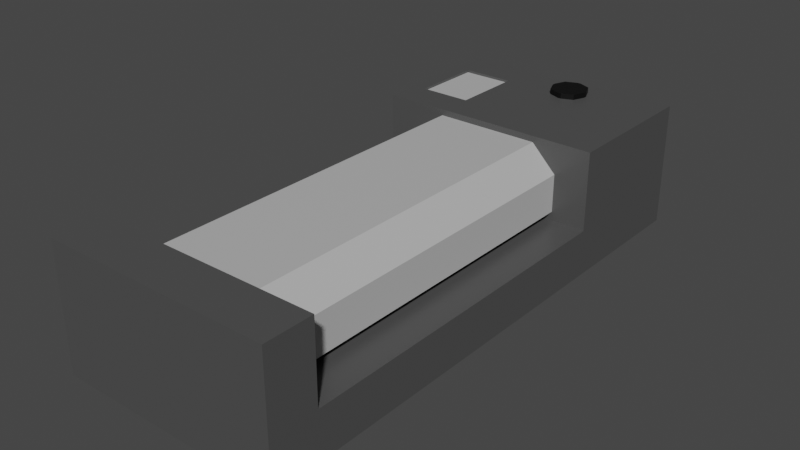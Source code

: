 # Source: Laminator.blend  (saved by Blender 2.82.7; exported with 4.5.12 LTS)
import bpy
from mathutils import Matrix  # noqa: F401  (used for matrix-valued properties, if any)

bpy.ops.wm.read_factory_settings(use_empty=True)
scene = bpy.context.scene
scene.name = 'Scene'

# ---- collections
col_collection = bpy.data.collections.new('Collection'); scene.collection.children.link(col_collection)

# ---- materials (node trees are filled in below, after node groups)
mat_material = bpy.data.materials.new('Material')
mat_material.alpha_threshold = 0.0
mat_material.use_transparent_shadow = False
mat_material.line_color = (0.0, 0.0, 0.0, 1.0)
mat_material_001 = bpy.data.materials.new('Material.001')
mat_material_001.use_transparent_shadow = False
mat_material_002 = bpy.data.materials.new('Material.002')
mat_material_002.use_transparent_shadow = False

# ---- material node trees
mat_material.use_nodes = True; mat_material.node_tree.nodes.clear()
_N = mat_material.node_tree.nodes; _L = mat_material.node_tree.links
n0 = _N.new('ShaderNodeOutputMaterial'); n0.name = 'Material Output'; n0.location = (300, 300)
n1 = _N.new('ShaderNodeBsdfPrincipled'); n1.name = 'Principled BSDF'; n1.location = (10, 300)
n1.distribution = 'GGX'
n1.subsurface_method = 'BURLEY'
n1.inputs[0].default_value = (0.07658, 0.07658, 0.07658, 1.0)
n1.inputs[2].default_value = 0.4
n1.inputs[3].default_value = 1.45
n1.inputs[27].default_value = (0.0, 0.0, 0.0, 1.0)
n1.inputs[28].default_value = 1.0
_L.new(n1.outputs[0], n0.inputs[0])
n0.is_active_output = True
mat_material_001.use_nodes = True; mat_material_001.node_tree.nodes.clear()
_N = mat_material_001.node_tree.nodes; _L = mat_material_001.node_tree.links
n0 = _N.new('ShaderNodeOutputMaterial'); n0.name = 'Material Output'; n0.location = (300, 300)
n1 = _N.new('ShaderNodeBsdfPrincipled'); n1.name = 'Principled BSDF'; n1.location = (10, 300)
n1.distribution = 'GGX'
n1.subsurface_method = 'BURLEY'
n1.inputs[0].default_value = (0.4969, 0.4969, 0.4969, 1.0)
n1.inputs[3].default_value = 1.45
n1.inputs[27].default_value = (0.0, 0.0, 0.0, 1.0)
n1.inputs[28].default_value = 1.0
_L.new(n1.outputs[0], n0.inputs[0])
n0.is_active_output = True
mat_material_002.use_nodes = True; mat_material_002.node_tree.nodes.clear()
_N = mat_material_002.node_tree.nodes; _L = mat_material_002.node_tree.links
n0 = _N.new('ShaderNodeOutputMaterial'); n0.name = 'Material Output'; n0.location = (300, 300)
n1 = _N.new('ShaderNodeBsdfPrincipled'); n1.name = 'Principled BSDF'; n1.location = (10, 300)
n1.distribution = 'GGX'
n1.subsurface_method = 'BURLEY'
n1.inputs[0].default_value = (0.0, 0.0, 0.0, 1.0)
n1.inputs[3].default_value = 1.45
n1.inputs[27].default_value = (0.0, 0.0, 0.0, 1.0)
n1.inputs[28].default_value = 1.0
_L.new(n1.outputs[0], n0.inputs[0])
n0.is_active_output = True

# ---- world
world_world = bpy.data.worlds.new('World'); scene.world = world_world
world_world.use_nodes = True; world_world.node_tree.nodes.clear()
_N = world_world.node_tree.nodes; _L = world_world.node_tree.links
n0 = _N.new('ShaderNodeOutputWorld'); n0.name = 'World Output'; n0.location = (300, 300)
n1 = _N.new('ShaderNodeBackground'); n1.name = 'Background'; n1.location = (10, 300)
n1.inputs[0].default_value = (0.05088, 0.05088, 0.05088, 1.0)
_L.new(n1.outputs[0], n0.inputs[0])
n0.is_active_output = True
world_world.color = (0.05088, 0.05088, 0.05088)
world_world.use_sun_shadow = False
world_world.sun_shadow_jitter_overblur = 0.0

# ---- meshes
me_cube_002 = bpy.data.meshes.new('Cube.002')
me_cube_002.from_pydata([(-0.9895, 0.5903, -1.573), (-0.9895, 0.5903, -2.298), (-0.4786, 0.5903, -1.573), (-0.4786, 0.5903, -2.298), (0.1715, 0.5964, -2.202), (0.006647, 0.5964, -2.367), (0.05494, 0.5964, -2.25), (0.006647, 0.667, -2.367), (0.1715, 0.667, -2.202), (0.05494, 0.667, -2.25), (0.006647, 0.5964, -2.402), (0.1715, 0.5964, -2.567), (0.05494, 0.5964, -2.518), (0.1715, 0.667, -2.567), (0.006647, 0.667, -2.402), (0.05494, 0.667, -2.518), (0.3711, 0.5964, -2.367), (0.2063, 0.5964, -2.202), (0.3229, 0.5964, -2.25), (0.2063, 0.667, -2.202), (0.3711, 0.667, -2.367), (0.3229, 0.667, -2.25), (0.2063, 0.5964, -2.567), (0.3711, 0.5964, -2.402), (0.3229, 0.5964, -2.518), (0.3711, 0.667, -2.402), (0.2063, 0.667, -2.567), (0.3229, 0.667, -2.518), (1.123, 0.6144, -2.703), (1.123, -0.6144, -2.703), (1.123, 0.6144, 2.703), (1.123, -0.6144, 2.703), (-1.123, 0.6144, -2.703), (-1.123, -0.6144, -2.703), (-1.123, 0.6144, 2.703), (-1.123, -0.6144, 2.703), (-1.123, -0.1548, 2.227), (1.123, -0.1548, 2.227), (-1.123, -0.1548, -1.236), (1.123, -0.1548, -1.236), (-1.123, 0.6144, 2.227), (-1.123, 0.6144, -1.236), (1.123, 0.6144, -1.236), (1.123, 0.6144, 2.227), (-0.7531, -0.06778, 2.288), (-0.7531, 0.2664, 2.288), (-0.7531, -0.06778, -1.28), (-0.7531, 0.2664, -1.28), (0.7795, -0.06778, 2.288), (0.7795, 0.2664, 2.288), (0.7795, -0.06778, -1.28), (0.7795, 0.2664, -1.28), (-0.5031, 0.5539, 2.288), (-0.7531, 0.3039, 2.288), (-0.7531, 0.3039, -1.28), (-0.5031, 0.5539, -1.28), (0.5295, 0.5539, -1.28), (0.7795, 0.3039, -1.28), (0.7795, 0.3039, 2.288), (0.5295, 0.5539, 2.288), (-0.9895, 0.6144, -1.573), (-0.4786, 0.6144, -1.573), (-0.9895, 0.6144, -2.298), (-0.4786, 0.6144, -2.282), (-0.4786, 0.6144, -2.298)], [], [(0, 1, 62, 60), (1, 3, 64, 62), (2, 0, 60, 61), (1, 0, 2, 3), (61, 41, 42), (35, 38, 33), (39, 37, 31), (44, 45, 47, 46), (46, 47, 51, 50), (50, 51, 49, 48), (48, 49, 45, 44), (46, 50, 48, 44), (59, 52, 45), (55, 56, 51), (64, 28, 32), (64, 3, 63), (22, 11, 13, 26), (59, 56, 55, 52), (20, 25, 26), (25, 27, 26), (26, 13, 20), (13, 15, 14), (14, 7, 8), (7, 9, 8), (8, 19, 14), (19, 21, 20), (32, 33, 38, 41), (29, 33, 32, 28), (4, 5, 22, 23), (15, 13, 11, 12), (6, 4, 8, 9), (26, 27, 24, 22), (4, 17, 19, 8), (40, 43, 37, 36), (21, 19, 17, 18), (14, 15, 12, 10), (27, 25, 23, 24), (5, 10, 11), (10, 12, 11), (11, 22, 5), (22, 24, 23), (23, 16, 17), (16, 18, 17), (17, 4, 23), (4, 6, 5), (19, 20, 13, 14), (2, 61, 63, 3), (61, 60, 41), (57, 56, 59, 58), (35, 34, 36), (34, 40, 36), (28, 42, 39, 29), (35, 36, 38), (35, 31, 30, 34), (63, 61, 42, 28), (43, 30, 37), (30, 31, 37), (29, 39, 31), (35, 33, 29, 31), (5, 6, 9, 7), (10, 5, 7, 14), (30, 43, 40, 34), (41, 38, 39, 42), (53, 45, 52), (45, 49, 59), (49, 58, 59), (38, 36, 37, 39), (57, 51, 56), (51, 47, 55), (47, 54, 55), (16, 23, 25, 20), (58, 49, 51, 57), (20, 21, 18, 16), (53, 52, 55, 54), (32, 41, 62), (41, 60, 62), (64, 63, 28), (32, 62, 64), (54, 47, 45, 53)])
me_cube_002.polygons.foreach_set('material_index', [0, 0, 0, 1, 0, 0, 0, 1, 0, 1, 0, 2, 0, 0, 0, 0, 2, 1, 2, 2, 2, 2, 2, 2, 2, 2, 0, 0, 0, 2, 2, 2, 2, 0, 2, 2, 2, 0, 0, 0, 0, 0, 0, 0, 0, 2, 0, 0, 1, 0, 0, 0, 0, 0, 0, 0, 0, 0, 0, 2, 2, 0, 0, 0, 0, 0, 0, 0, 0, 0, 2, 1, 2, 1, 0, 0, 0, 0, 1])
_uv = me_cube_002.uv_layers.new(name='UVMap')
_uv.uv.foreach_set('vector', [0.375, 0.0, 0.375, 0.25, 0.494, 0.25, 0.494, 0.0, 0.375, 0.25, 0.375, 0.5, 0.494, 0.5, 0.494, 0.25, 0.375, 0.75, 0.375, 1.0, 0.494, 1.0, 0.494, 0.75, 0.125, 0.5, 0.125, 0.75, 0.375, 0.75, 0.375, 0.5, 0.8032, 0.5523, 0.875, 0.5679, 0.625, 0.5679, 0.375, 0.0, 0.5096, 0.1821, 0.375, 0.25, 0.5096, 0.5679, 0.5096, 0.728, 0.375, 0.75, 0.375, 0.0, 0.625, 0.0, 0.625, 0.25, 0.375, 0.25, 0.375, 0.25, 0.625, 0.25, 0.625, 0.5, 0.375, 0.5, 0.375, 0.5, 0.625, 0.5, 0.625, 0.75, 0.375, 0.75, 0.375, 0.75, 0.625, 0.75, 0.625, 1.0, 0.375, 1.0, 0.125, 0.5, 0.375, 0.5, 0.375, 0.75, 0.125, 0.75, 0.625, 0.7908, 0.625, 0.9592, 0.625, 1.0, 0.625, 0.2908, 0.625, 0.4592, 0.625, 0.5, 0.8032, 0.5187, 0.625, 0.5, 0.875, 0.5, 0.494, 0.5, 0.375, 0.5, 0.494, 0.5056, 0.375, 0.3869, 0.375, 0.3631, 0.625, 0.3631, 0.625, 0.3869, 0.6658, 0.75, 0.6658, 0.5, 0.8342, 0.5, 0.8342, 0.75, 0.625, 0.6369, 0.625, 0.6131, 0.7381, 0.5, 0.625, 0.6131, 0.636, 0.511, 0.7381, 0.5, 0.7381, 0.5, 0.7619, 0.5, 0.625, 0.6369, 0.7619, 0.5, 0.6973, 0.3444, 0.875, 0.6131, 0.875, 0.6131, 0.875, 0.6369, 0.7619, 0.75, 0.875, 0.6369, 0.8419, 0.7169, 0.7619, 0.75, 0.7619, 0.75, 0.7381, 0.75, 0.875, 0.6131, 0.7381, 0.75, 0.636, 0.739, 0.625, 0.6369, 0.625, 0.25, 0.375, 0.25, 0.5096, 0.1821, 0.625, 0.1821, 0.375, 0.5, 0.375, 0.25, 0.625, 0.25, 0.625, 0.5, 0.2381, 0.75, 0.125, 0.6369, 0.2619, 0.5, 0.375, 0.6131, 0.6973, 0.3444, 0.625, 0.3631, 0.375, 0.3631, 0.3027, 0.3444, 0.375, 1.0, 0.375, 0.8869, 0.625, 0.8869, 0.625, 1.0, 0.625, 0.3869, 0.636, 0.511, 0.364, 0.511, 0.375, 0.3869, 0.375, 0.8869, 0.375, 0.8631, 0.625, 0.8631, 0.625, 0.8869, 0.4904, 0.9687, 0.4904, 0.7914, 0.375, 0.7914, 0.375, 0.9687, 0.636, 0.739, 0.625, 0.8631, 0.375, 0.8631, 0.364, 0.739, 0.625, 0.1369, 0.6973, 0.3444, 0.3027, 0.3444, 0.375, 0.1369, 0.636, 0.511, 0.625, 0.6131, 0.375, 0.6131, 0.364, 0.511, 0.125, 0.6369, 0.125, 0.6131, 0.2381, 0.5, 0.125, 0.6131, 0.3027, 0.3444, 0.2381, 0.5, 0.2381, 0.5, 0.2619, 0.5, 0.125, 0.6369, 0.2619, 0.5, 0.364, 0.511, 0.375, 0.6131, 0.375, 0.6131, 0.375, 0.6369, 0.2619, 0.75, 0.375, 0.6369, 0.364, 0.739, 0.2619, 0.75, 0.2619, 0.75, 0.2381, 0.75, 0.375, 0.6131, 0.2381, 0.75, 0.1581, 0.7169, 0.125, 0.6369, 0.7381, 0.75, 0.625, 0.6369, 0.7619, 0.5, 0.875, 0.6131, 0.375, 0.75, 0.494, 0.75, 0.494, 0.5056, 0.375, 0.5, 0.8032, 0.5523, 0.8601, 0.5523, 0.875, 0.5679, 0.625, 0.5, 0.6658, 0.5, 0.6658, 0.75, 0.625, 0.75, 0.375, 0.0, 0.625, 0.0, 0.5096, 0.02203, 0.625, 0.0, 0.625, 0.02203, 0.5096, 0.02203, 0.625, 0.5, 0.625, 0.5679, 0.5096, 0.5679, 0.375, 0.5, 0.375, 0.0, 0.5096, 0.02203, 0.5096, 0.1821, 0.375, 1.0, 0.375, 0.75, 0.625, 0.75, 0.625, 1.0, 0.8032, 0.5195, 0.8032, 0.5523, 0.625, 0.5679, 0.625, 0.5, 0.625, 0.728, 0.625, 0.75, 0.5096, 0.728, 0.625, 0.75, 0.375, 0.75, 0.5096, 0.728, 0.375, 0.5, 0.5096, 0.5679, 0.375, 0.75, 0.125, 0.75, 0.125, 0.5, 0.375, 0.5, 0.375, 0.75, 0.375, 0.1131, 0.375, 0.0, 0.625, 0.0, 0.625, 0.1131, 0.375, 0.1369, 0.375, 0.1131, 0.625, 0.1131, 0.625, 0.1369, 0.625, 0.75, 0.625, 0.728, 0.875, 0.728, 0.875, 0.75, 0.4904, 0.2813, 0.375, 0.2813, 0.375, 0.4586, 0.4904, 0.4586, 0.625, 1.0, 0.625, 1.0, 0.625, 0.9592, 0.625, 1.0, 0.625, 0.75, 0.625, 0.7908, 0.625, 0.75, 0.625, 0.75, 0.625, 0.7908, 0.1563, 0.5, 0.1563, 0.75, 0.3336, 0.75, 0.3336, 0.5, 0.625, 0.5, 0.625, 0.5, 0.625, 0.4592, 0.625, 0.5, 0.625, 0.25, 0.625, 0.2908, 0.625, 0.25, 0.625, 0.25, 0.625, 0.2908, 0.375, 0.6369, 0.375, 0.6131, 0.625, 0.6131, 0.625, 0.6369, 0.625, 0.75, 0.625, 0.75, 0.625, 0.5, 0.625, 0.5, 0.625, 0.6369, 0.636, 0.739, 0.364, 0.739, 0.375, 0.6369, 0.875, 0.75, 0.8342, 0.75, 0.8342, 0.5, 0.875, 0.5, 0.875, 0.5, 0.875, 0.5679, 0.8601, 0.5187, 0.875, 0.5679, 0.8601, 0.5523, 0.8601, 0.5187, 0.8032, 0.5187, 0.8032, 0.5195, 0.625, 0.5, 0.875, 0.5, 0.8601, 0.5187, 0.8032, 0.5187, 0.625, 0.25, 0.625, 0.25, 0.625, 0.0, 0.625, 0.0])
me_cube_002.materials.append(mat_material)
me_cube_002.materials.append(mat_material_001)
me_cube_002.materials.append(mat_material_002)
me_cube_002.use_remesh_preserve_volume = False
me_cube_002.use_remesh_preserve_attributes = False
me_cube_002.use_mirror_vertex_groups = False
me_cube_002.update()

# ---- objects
ob_cube_001 = bpy.data.objects.new('Cube.001', me_cube_002)

# ---- transforms, parenting, visibility, modifiers, constraints
ob_cube_001.location = (0.0, 0.0, 0.0)
ob_cube_001.rotation_euler = (1.571, -0.0, 0.0)
ob_cube_001.lock_rotations_4d = False
ob_cube_001.empty_display_type = 'ARROWS'
ob_cube_001.lineart.crease_threshold = 0.0

# ---- collection membership
col_collection.objects.link(ob_cube_001)

# ---- scene / render settings (as saved in the file)
scene.frame_start = 1; scene.frame_end = 250; scene.frame_set(1)
scene.render.engine = 'BLENDER_EEVEE_NEXT'
scene.cycles.use_denoising = False
scene.cycles.samples = 128
scene.cycles.sampling_pattern = 'TABULATED_SOBOL'
scene.cycles.use_adaptive_sampling = False
scene.cycles.use_light_tree = False
scene.view_settings.view_transform = 'Filmic'
bpy.context.view_layer.update()

# ---- added for rendering (the .blend has no active camera and no usable light): camera, sun
cam_auto = bpy.data.cameras.new('AutoCamera')
cam_auto.lens = 50.0
cam_auto.sensor_width = 36.0
cam_auto.clip_end = 1000.0
ob_auto_camera = bpy.data.objects.new('AutoCamera', cam_auto)
scene.collection.objects.link(ob_auto_camera)
ob_auto_camera.location = (5.54558, -6.65469, 4.46276)
ob_auto_camera.rotation_euler = (1.09748, -7.21219e-08, 0.694738)
scene.camera = ob_auto_camera
light_auto_sun = bpy.data.lights.new('AutoSun', 'SUN')
light_auto_sun.energy = 3.0
light_auto_sun.angle = 0.0523599
ob_auto_sun = bpy.data.objects.new('AutoSun', light_auto_sun)
scene.collection.objects.link(ob_auto_sun)
ob_auto_sun.rotation_euler = (0.872665, 0.174533, 0.523599)
bpy.context.view_layer.update()
